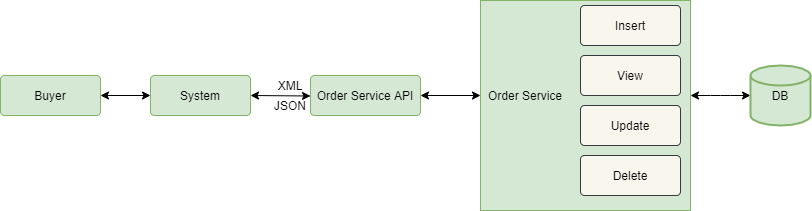

The diagram above was exported from draw.io. Its source (the exported page's mxGraphModel, read from the mxfile embedded in the PNG):
<mxGraphModel dx="868" dy="487" grid="1" gridSize="10" guides="1" tooltips="1" connect="1" arrows="1" fold="1" page="1" pageScale="1" pageWidth="850" pageHeight="1100" math="0" shadow="0">
  <root>
    <mxCell id="0" />
    <mxCell id="1" parent="0" />
    <mxCell id="vZpspsbbrpO-LYnjzANq-1" value="Buyer" style="rounded=1;arcSize=10;whiteSpace=wrap;html=1;align=center;fillColor=#d5e8d4;strokeColor=#82b366;" vertex="1" parent="1">
      <mxGeometry x="50" y="120" width="100" height="40" as="geometry" />
    </mxCell>
    <mxCell id="vZpspsbbrpO-LYnjzANq-2" value="" style="endArrow=classic;startArrow=classic;html=1;exitX=1;exitY=0.5;exitDx=0;exitDy=0;entryX=0;entryY=0.5;entryDx=0;entryDy=0;" edge="1" parent="1" source="vZpspsbbrpO-LYnjzANq-1" target="vZpspsbbrpO-LYnjzANq-3">
      <mxGeometry width="50" height="50" relative="1" as="geometry">
        <mxPoint x="140" y="140" as="sourcePoint" />
        <mxPoint x="200" y="100" as="targetPoint" />
      </mxGeometry>
    </mxCell>
    <mxCell id="vZpspsbbrpO-LYnjzANq-3" value="System" style="rounded=1;arcSize=10;whiteSpace=wrap;html=1;align=center;fillColor=#d5e8d4;strokeColor=#82b366;" vertex="1" parent="1">
      <mxGeometry x="200" y="120" width="100" height="40" as="geometry" />
    </mxCell>
    <mxCell id="vZpspsbbrpO-LYnjzANq-4" value="" style="endArrow=classic;startArrow=classic;html=1;exitX=1;exitY=0.5;exitDx=0;exitDy=0;" edge="1" parent="1">
      <mxGeometry width="50" height="50" relative="1" as="geometry">
        <mxPoint x="300" y="140" as="sourcePoint" />
        <mxPoint x="360" y="140.5" as="targetPoint" />
      </mxGeometry>
    </mxCell>
    <mxCell id="vZpspsbbrpO-LYnjzANq-5" value="Order Service API" style="rounded=1;arcSize=10;whiteSpace=wrap;html=1;align=center;fillColor=#d5e8d4;strokeColor=#82b366;" vertex="1" parent="1">
      <mxGeometry x="360" y="120" width="110" height="40" as="geometry" />
    </mxCell>
    <mxCell id="vZpspsbbrpO-LYnjzANq-6" value="XML" style="text;html=1;strokeColor=none;fillColor=none;align=center;verticalAlign=middle;whiteSpace=wrap;rounded=0;" vertex="1" parent="1">
      <mxGeometry x="320" y="120" width="40" height="20" as="geometry" />
    </mxCell>
    <mxCell id="vZpspsbbrpO-LYnjzANq-7" value="JSON" style="text;html=1;strokeColor=none;fillColor=none;align=center;verticalAlign=middle;whiteSpace=wrap;rounded=0;" vertex="1" parent="1">
      <mxGeometry x="320" y="140" width="40" height="20" as="geometry" />
    </mxCell>
    <mxCell id="vZpspsbbrpO-LYnjzANq-9" value="" style="endArrow=classic;startArrow=classic;html=1;exitX=1;exitY=0.5;exitDx=0;exitDy=0;" edge="1" parent="1">
      <mxGeometry width="50" height="50" relative="1" as="geometry">
        <mxPoint x="470" y="140" as="sourcePoint" />
        <mxPoint x="530" y="140" as="targetPoint" />
      </mxGeometry>
    </mxCell>
    <mxCell id="vZpspsbbrpO-LYnjzANq-10" value="" style="rounded=1;arcSize=0;whiteSpace=wrap;html=1;align=center;fillColor=#d5e8d4;strokeColor=#82b366;" vertex="1" parent="1">
      <mxGeometry x="530" y="45" width="210" height="210" as="geometry" />
    </mxCell>
    <mxCell id="vZpspsbbrpO-LYnjzANq-11" value="Order Service" style="text;html=1;strokeColor=none;fillColor=none;align=center;verticalAlign=middle;whiteSpace=wrap;rounded=0;" vertex="1" parent="1">
      <mxGeometry x="520" y="120" width="110" height="40" as="geometry" />
    </mxCell>
    <mxCell id="vZpspsbbrpO-LYnjzANq-13" value="View" style="rounded=1;arcSize=10;whiteSpace=wrap;html=1;align=center;fillColor=#f9f7ed;strokeColor=#36393d;" vertex="1" parent="1">
      <mxGeometry x="630" y="100" width="100" height="40" as="geometry" />
    </mxCell>
    <mxCell id="vZpspsbbrpO-LYnjzANq-16" value="Insert" style="rounded=1;arcSize=10;whiteSpace=wrap;html=1;align=center;fillColor=#f9f7ed;strokeColor=#36393d;" vertex="1" parent="1">
      <mxGeometry x="630" y="50" width="100" height="40" as="geometry" />
    </mxCell>
    <mxCell id="vZpspsbbrpO-LYnjzANq-17" value="Delete" style="rounded=1;arcSize=10;whiteSpace=wrap;html=1;align=center;fillColor=#f9f7ed;strokeColor=#36393d;" vertex="1" parent="1">
      <mxGeometry x="630" y="200" width="100" height="40" as="geometry" />
    </mxCell>
    <mxCell id="vZpspsbbrpO-LYnjzANq-18" value="Update" style="rounded=1;arcSize=10;whiteSpace=wrap;html=1;align=center;fillColor=#f9f7ed;strokeColor=#36393d;" vertex="1" parent="1">
      <mxGeometry x="630" y="150" width="100" height="40" as="geometry" />
    </mxCell>
    <mxCell id="vZpspsbbrpO-LYnjzANq-19" value="" style="endArrow=classic;startArrow=classic;html=1;exitX=1;exitY=0.5;exitDx=0;exitDy=0;" edge="1" parent="1">
      <mxGeometry width="50" height="50" relative="1" as="geometry">
        <mxPoint x="740" y="140" as="sourcePoint" />
        <mxPoint x="800" y="140" as="targetPoint" />
        <Array as="points">
          <mxPoint x="770" y="140" />
        </Array>
      </mxGeometry>
    </mxCell>
    <mxCell id="vZpspsbbrpO-LYnjzANq-20" value="DB" style="strokeWidth=2;html=1;shape=mxgraph.flowchart.database;whiteSpace=wrap;fillColor=#d5e8d4;strokeColor=#82b366;" vertex="1" parent="1">
      <mxGeometry x="800" y="110" width="60" height="60" as="geometry" />
    </mxCell>
  </root>
</mxGraphModel>